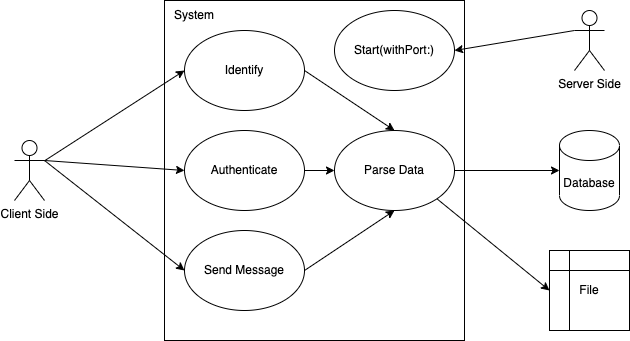

The diagram above was exported from draw.io. Its source (the exported page's mxGraphModel, read from the mxfile embedded in the PNG):
<mxGraphModel dx="946" dy="650" grid="1" gridSize="10" guides="1" tooltips="1" connect="1" arrows="1" fold="1" page="1" pageScale="1" pageWidth="1100" pageHeight="850" math="0" shadow="0">
  <root>
    <mxCell id="0" />
    <mxCell id="1" parent="0" />
    <mxCell id="bipZ7S6-69oUx1BqYBBM-1" value="Client Side" style="shape=umlActor;verticalLabelPosition=bottom;verticalAlign=top;html=1;outlineConnect=0;" vertex="1" parent="1">
      <mxGeometry x="230" y="210" width="30" height="60" as="geometry" />
    </mxCell>
    <mxCell id="bipZ7S6-69oUx1BqYBBM-4" value="Server Side" style="shape=umlActor;verticalLabelPosition=bottom;verticalAlign=top;html=1;outlineConnect=0;" vertex="1" parent="1">
      <mxGeometry x="790" y="80" width="30" height="60" as="geometry" />
    </mxCell>
    <mxCell id="bipZ7S6-69oUx1BqYBBM-7" value="" style="rounded=0;whiteSpace=wrap;html=1;fillColor=none;" vertex="1" parent="1">
      <mxGeometry x="380" y="70" width="300" height="340" as="geometry" />
    </mxCell>
    <mxCell id="bipZ7S6-69oUx1BqYBBM-8" value="Identify" style="ellipse;whiteSpace=wrap;html=1;fillColor=none;" vertex="1" parent="1">
      <mxGeometry x="400" y="100" width="120" height="80" as="geometry" />
    </mxCell>
    <mxCell id="bipZ7S6-69oUx1BqYBBM-9" value="Authenticate" style="ellipse;whiteSpace=wrap;html=1;fillColor=none;" vertex="1" parent="1">
      <mxGeometry x="400" y="200" width="120" height="80" as="geometry" />
    </mxCell>
    <mxCell id="bipZ7S6-69oUx1BqYBBM-10" value="Send Message" style="ellipse;whiteSpace=wrap;html=1;fillColor=none;" vertex="1" parent="1">
      <mxGeometry x="400" y="300" width="120" height="80" as="geometry" />
    </mxCell>
    <mxCell id="bipZ7S6-69oUx1BqYBBM-11" value="Database" style="shape=cylinder3;whiteSpace=wrap;html=1;boundedLbl=1;backgroundOutline=1;size=15;fillColor=none;" vertex="1" parent="1">
      <mxGeometry x="775" y="200" width="60" height="80" as="geometry" />
    </mxCell>
    <mxCell id="bipZ7S6-69oUx1BqYBBM-12" value="File" style="shape=internalStorage;whiteSpace=wrap;html=1;backgroundOutline=1;fillColor=none;" vertex="1" parent="1">
      <mxGeometry x="765" y="320" width="80" height="80" as="geometry" />
    </mxCell>
    <mxCell id="bipZ7S6-69oUx1BqYBBM-14" value="" style="endArrow=classic;html=1;rounded=0;entryX=0;entryY=0.5;entryDx=0;entryDy=0;" edge="1" parent="1" source="bipZ7S6-69oUx1BqYBBM-1" target="bipZ7S6-69oUx1BqYBBM-8">
      <mxGeometry width="50" height="50" relative="1" as="geometry">
        <mxPoint x="460" y="360" as="sourcePoint" />
        <mxPoint x="510" y="310" as="targetPoint" />
      </mxGeometry>
    </mxCell>
    <mxCell id="bipZ7S6-69oUx1BqYBBM-15" value="" style="endArrow=classic;html=1;rounded=0;entryX=0;entryY=0.5;entryDx=0;entryDy=0;startArrow=none;startFill=0;" edge="1" parent="1" target="bipZ7S6-69oUx1BqYBBM-9">
      <mxGeometry width="50" height="50" relative="1" as="geometry">
        <mxPoint x="260" y="230" as="sourcePoint" />
        <mxPoint x="350" y="230" as="targetPoint" />
      </mxGeometry>
    </mxCell>
    <mxCell id="bipZ7S6-69oUx1BqYBBM-16" value="" style="endArrow=classic;html=1;rounded=0;exitX=1;exitY=0.3333333333333333;exitDx=0;exitDy=0;exitPerimeter=0;entryX=0;entryY=0.5;entryDx=0;entryDy=0;" edge="1" parent="1" source="bipZ7S6-69oUx1BqYBBM-1" target="bipZ7S6-69oUx1BqYBBM-10">
      <mxGeometry width="50" height="50" relative="1" as="geometry">
        <mxPoint x="460" y="360" as="sourcePoint" />
        <mxPoint x="510" y="310" as="targetPoint" />
      </mxGeometry>
    </mxCell>
    <mxCell id="bipZ7S6-69oUx1BqYBBM-22" value="Start(withPort:)" style="ellipse;whiteSpace=wrap;html=1;fillColor=none;" vertex="1" parent="1">
      <mxGeometry x="550" y="80" width="120" height="80" as="geometry" />
    </mxCell>
    <mxCell id="bipZ7S6-69oUx1BqYBBM-23" value="" style="endArrow=classic;html=1;rounded=0;entryX=1;entryY=0.5;entryDx=0;entryDy=0;exitX=0;exitY=0.3333333333333333;exitDx=0;exitDy=0;exitPerimeter=0;" edge="1" parent="1" source="bipZ7S6-69oUx1BqYBBM-4" target="bipZ7S6-69oUx1BqYBBM-22">
      <mxGeometry width="50" height="50" relative="1" as="geometry">
        <mxPoint x="460" y="360" as="sourcePoint" />
        <mxPoint x="510" y="310" as="targetPoint" />
      </mxGeometry>
    </mxCell>
    <mxCell id="bipZ7S6-69oUx1BqYBBM-24" value="System" style="text;html=1;strokeColor=none;fillColor=none;align=center;verticalAlign=middle;whiteSpace=wrap;rounded=0;" vertex="1" parent="1">
      <mxGeometry x="380" y="70" width="60" height="30" as="geometry" />
    </mxCell>
    <mxCell id="bipZ7S6-69oUx1BqYBBM-27" value="Parse Data" style="ellipse;whiteSpace=wrap;html=1;fillColor=none;" vertex="1" parent="1">
      <mxGeometry x="550" y="200" width="120" height="80" as="geometry" />
    </mxCell>
    <mxCell id="bipZ7S6-69oUx1BqYBBM-28" value="" style="endArrow=classic;html=1;rounded=0;exitX=1;exitY=0.5;exitDx=0;exitDy=0;entryX=0.5;entryY=0;entryDx=0;entryDy=0;" edge="1" parent="1" source="bipZ7S6-69oUx1BqYBBM-8" target="bipZ7S6-69oUx1BqYBBM-27">
      <mxGeometry width="50" height="50" relative="1" as="geometry">
        <mxPoint x="530" y="280" as="sourcePoint" />
        <mxPoint x="580" y="230" as="targetPoint" />
      </mxGeometry>
    </mxCell>
    <mxCell id="bipZ7S6-69oUx1BqYBBM-29" value="" style="endArrow=classic;html=1;rounded=0;exitX=1;exitY=0.5;exitDx=0;exitDy=0;entryX=0;entryY=0.5;entryDx=0;entryDy=0;" edge="1" parent="1" source="bipZ7S6-69oUx1BqYBBM-9" target="bipZ7S6-69oUx1BqYBBM-27">
      <mxGeometry width="50" height="50" relative="1" as="geometry">
        <mxPoint x="530" y="280" as="sourcePoint" />
        <mxPoint x="580" y="230" as="targetPoint" />
      </mxGeometry>
    </mxCell>
    <mxCell id="bipZ7S6-69oUx1BqYBBM-30" value="" style="endArrow=classic;html=1;rounded=0;exitX=1;exitY=0.5;exitDx=0;exitDy=0;entryX=0.5;entryY=1;entryDx=0;entryDy=0;" edge="1" parent="1" source="bipZ7S6-69oUx1BqYBBM-10" target="bipZ7S6-69oUx1BqYBBM-27">
      <mxGeometry width="50" height="50" relative="1" as="geometry">
        <mxPoint x="530" y="280" as="sourcePoint" />
        <mxPoint x="580" y="230" as="targetPoint" />
      </mxGeometry>
    </mxCell>
    <mxCell id="bipZ7S6-69oUx1BqYBBM-31" value="" style="endArrow=classic;html=1;rounded=0;exitX=1;exitY=0.5;exitDx=0;exitDy=0;" edge="1" parent="1" source="bipZ7S6-69oUx1BqYBBM-27" target="bipZ7S6-69oUx1BqYBBM-11">
      <mxGeometry width="50" height="50" relative="1" as="geometry">
        <mxPoint x="530" y="280" as="sourcePoint" />
        <mxPoint x="580" y="230" as="targetPoint" />
      </mxGeometry>
    </mxCell>
    <mxCell id="bipZ7S6-69oUx1BqYBBM-32" value="" style="endArrow=classic;html=1;rounded=0;exitX=1;exitY=1;exitDx=0;exitDy=0;entryX=0;entryY=0.5;entryDx=0;entryDy=0;" edge="1" parent="1" source="bipZ7S6-69oUx1BqYBBM-27" target="bipZ7S6-69oUx1BqYBBM-12">
      <mxGeometry width="50" height="50" relative="1" as="geometry">
        <mxPoint x="530" y="280" as="sourcePoint" />
        <mxPoint x="580" y="230" as="targetPoint" />
      </mxGeometry>
    </mxCell>
  </root>
</mxGraphModel>